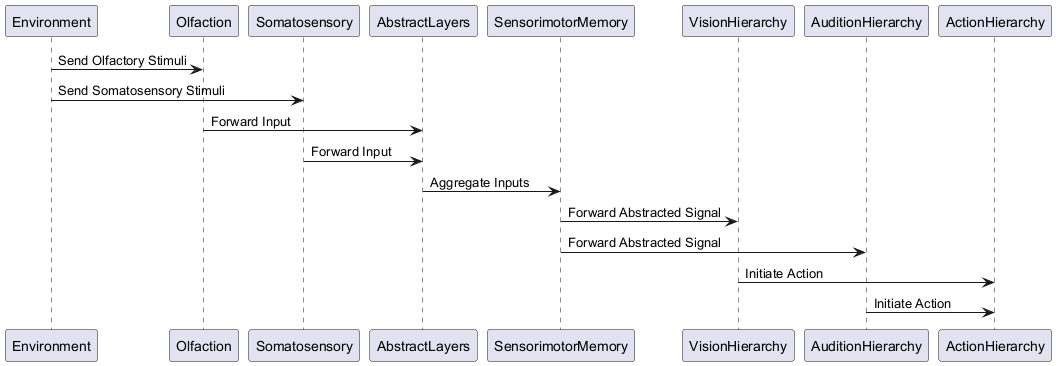

The diagram above was rendered by PlantUML. Its source (embedded in the PNG):
@startuml
participant Environment
participant Olfaction
participant Somatosensory
participant AbstractLayers
participant SensorimotorMemory
participant VisionHierarchy
participant AuditionHierarchy
participant ActionHierarchy

Environment -> Olfaction : Send Olfactory Stimuli
Environment -> Somatosensory : Send Somatosensory Stimuli

Olfaction -> AbstractLayers : Forward Input
Somatosensory -> AbstractLayers : Forward Input

AbstractLayers -> SensorimotorMemory : Aggregate Inputs

SensorimotorMemory -> VisionHierarchy : Forward Abstracted Signal
SensorimotorMemory -> AuditionHierarchy : Forward Abstracted Signal

VisionHierarchy -> ActionHierarchy : Initiate Action
AuditionHierarchy -> ActionHierarchy : Initiate Action
@enduml